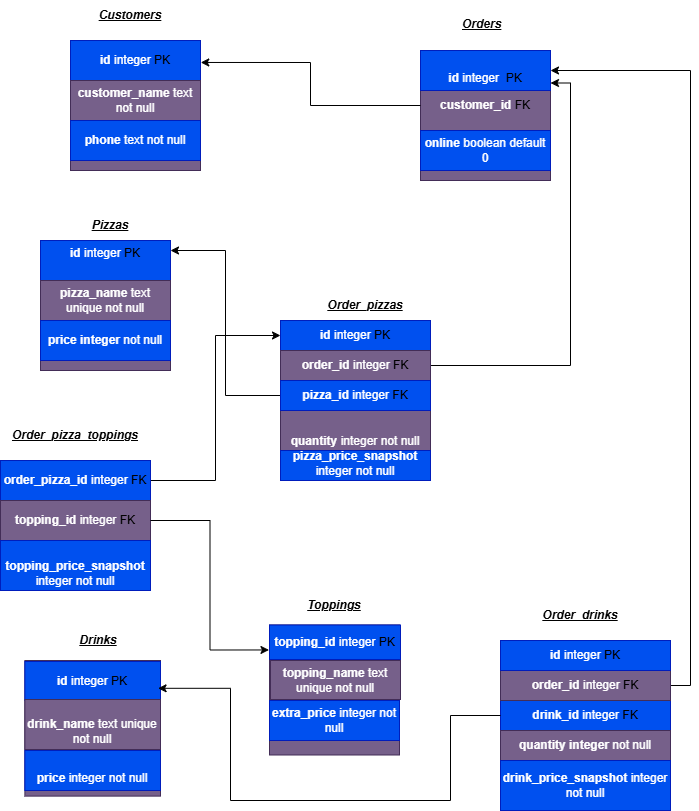

The diagram above was exported from draw.io. Its source (the exported page's mxGraphModel, read from the mxfile embedded in the PNG):
<mxGraphModel dx="737" dy="471" grid="1" gridSize="10" guides="1" tooltips="1" connect="1" arrows="1" fold="1" page="1" pageScale="1" pageWidth="827" pageHeight="1169" math="0" shadow="0">
  <root>
    <mxCell id="0" />
    <mxCell id="1" parent="0" />
    <mxCell id="udMHPQKjbKtrjY-osrsJ-1" parent="1" style="whiteSpace=wrap;html=1;aspect=fixed;fillColor=#76608a;fontColor=#ffffff;strokeColor=#432D57;" value="" vertex="1">
      <mxGeometry height="130" width="130" x="150" y="90" as="geometry" />
    </mxCell>
    <mxCell id="udMHPQKjbKtrjY-osrsJ-2" parent="1" style="whiteSpace=wrap;html=1;aspect=fixed;fillColor=#76608a;fontColor=#ffffff;strokeColor=#432D57;" value="" vertex="1">
      <mxGeometry height="130" width="130" x="120" y="290" as="geometry" />
    </mxCell>
    <mxCell id="udMHPQKjbKtrjY-osrsJ-4" parent="1" style="whiteSpace=wrap;html=1;aspect=fixed;" value="&lt;div&gt;&lt;br&gt;&lt;/div&gt;" vertex="1">
      <mxGeometry height="170" width="170" x="580" y="690" as="geometry" />
    </mxCell>
    <mxCell id="udMHPQKjbKtrjY-osrsJ-5" parent="1" style="whiteSpace=wrap;html=1;aspect=fixed;fillColor=#76608a;fontColor=#ffffff;strokeColor=#432D57;" value="" vertex="1">
      <mxGeometry height="135.62" width="135.62" x="104.38" y="710" as="geometry" />
    </mxCell>
    <mxCell id="udMHPQKjbKtrjY-osrsJ-6" parent="1" style="whiteSpace=wrap;html=1;aspect=fixed;" value="" vertex="1">
      <mxGeometry height="130" width="130" x="90" y="510" as="geometry" />
    </mxCell>
    <mxCell id="udMHPQKjbKtrjY-osrsJ-7" parent="1" style="whiteSpace=wrap;html=1;aspect=fixed;fillColor=#76608a;fontColor=#ffffff;strokeColor=#432D57;" value="" vertex="1">
      <mxGeometry height="130" width="130" x="500" y="100" as="geometry" />
    </mxCell>
    <mxCell id="udMHPQKjbKtrjY-osrsJ-8" parent="1" style="whiteSpace=wrap;html=1;aspect=fixed;fillColor=#76608a;fontColor=#ffffff;strokeColor=#432D57;" value="&lt;div&gt;&lt;br&gt;&lt;/div&gt;" vertex="1">
      <mxGeometry height="130" width="130" x="349" y="674.5" as="geometry" />
    </mxCell>
    <mxCell id="udMHPQKjbKtrjY-osrsJ-9" parent="1" style="text;html=1;whiteSpace=wrap;strokeColor=#001DBC;fillColor=#0050ef;align=center;verticalAlign=middle;rounded=0;fontColor=#ffffff;" value="&lt;b&gt;id&lt;/b&gt; integer &lt;font style=&quot;color: light-dark(rgb(0, 0, 0), rgb(255, 217, 102));&quot;&gt;PK&lt;/font&gt;" vertex="1">
      <mxGeometry height="40" width="130" x="150" y="90" as="geometry" />
    </mxCell>
    <mxCell id="udMHPQKjbKtrjY-osrsJ-10" parent="1" style="text;html=1;whiteSpace=wrap;strokeColor=#432D57;fillColor=#76608a;align=center;verticalAlign=middle;rounded=0;fontColor=#ffffff;" value="&lt;b&gt;customer_name&lt;/b&gt; text not null" vertex="1">
      <mxGeometry height="40" width="130" x="150" y="130" as="geometry" />
    </mxCell>
    <mxCell id="udMHPQKjbKtrjY-osrsJ-11" parent="1" style="text;html=1;whiteSpace=wrap;strokeColor=#001DBC;fillColor=#0050ef;align=center;verticalAlign=middle;rounded=0;fontColor=#ffffff;" value="&lt;b&gt;phone &lt;/b&gt;text not null" vertex="1">
      <mxGeometry height="40" width="130" x="150" y="170" as="geometry" />
    </mxCell>
    <mxCell id="udMHPQKjbKtrjY-osrsJ-12" parent="1" style="text;html=1;whiteSpace=wrap;strokeColor=#432D57;fillColor=#76608a;align=center;verticalAlign=middle;rounded=0;fontColor=#ffffff;" value="&lt;b&gt;customer_id &lt;/b&gt;&lt;font style=&quot;color: light-dark(rgb(0, 0, 0), rgb(77, 77, 77));&quot;&gt;FK&lt;/font&gt;" vertex="1">
      <mxGeometry height="50" width="130" x="500" y="130" as="geometry" />
    </mxCell>
    <mxCell id="udMHPQKjbKtrjY-osrsJ-13" parent="1" style="text;html=1;whiteSpace=wrap;strokeColor=#001DBC;fillColor=#0050ef;align=center;verticalAlign=middle;rounded=0;fontColor=#ffffff;" value="&lt;b&gt;&lt;br&gt;id&lt;/b&gt; integer&amp;nbsp; &lt;font style=&quot;color: light-dark(rgb(0, 0, 0), rgb(255, 217, 102));&quot;&gt;PK&lt;/font&gt;" vertex="1">
      <mxGeometry height="40" width="130" x="500" y="100" as="geometry" />
    </mxCell>
    <mxCell id="udMHPQKjbKtrjY-osrsJ-14" parent="1" style="text;html=1;whiteSpace=wrap;strokeColor=none;fillColor=none;align=center;verticalAlign=middle;rounded=0;fontStyle=7" value="Customers" vertex="1">
      <mxGeometry height="30" width="60" x="180" y="50" as="geometry" />
    </mxCell>
    <mxCell id="udMHPQKjbKtrjY-osrsJ-15" parent="1" style="text;whiteSpace=wrap;html=1;fontStyle=7" value="Orders" vertex="1">
      <mxGeometry height="40" width="120" x="540" y="60" as="geometry" />
    </mxCell>
    <mxCell id="udMHPQKjbKtrjY-osrsJ-16" parent="1" style="text;html=1;whiteSpace=wrap;strokeColor=#001DBC;fillColor=#0050ef;align=center;verticalAlign=middle;rounded=0;fontColor=#ffffff;" value="&lt;b&gt;online &lt;/b&gt;boolean default 0" vertex="1">
      <mxGeometry height="40" width="130" x="500" y="180" as="geometry" />
    </mxCell>
    <mxCell id="udMHPQKjbKtrjY-osrsJ-17" parent="1" style="text;html=1;whiteSpace=wrap;strokeColor=none;fillColor=none;align=center;verticalAlign=middle;rounded=0;fontStyle=7" value="Pizzas" vertex="1">
      <mxGeometry height="30" width="60" x="160" y="260" as="geometry" />
    </mxCell>
    <mxCell id="udMHPQKjbKtrjY-osrsJ-18" parent="1" style="text;html=1;whiteSpace=wrap;strokeColor=#001DBC;fillColor=#0050ef;align=center;verticalAlign=middle;rounded=0;fontColor=#ffffff;" value="&lt;b&gt;id &lt;/b&gt;integer&lt;font style=&quot;color: light-dark(rgb(0, 0, 0), rgb(255, 217, 102));&quot;&gt; PK&lt;/font&gt;&lt;br&gt;&lt;div&gt;&lt;br&gt;&lt;/div&gt;" vertex="1">
      <mxGeometry height="40" width="130" x="120" y="290" as="geometry" />
    </mxCell>
    <mxCell id="udMHPQKjbKtrjY-osrsJ-19" parent="1" style="text;html=1;whiteSpace=wrap;strokeColor=#432D57;fillColor=#76608a;align=center;verticalAlign=middle;rounded=0;fontColor=#ffffff;" value="&lt;b&gt;pizza_name&lt;/b&gt; text unique not null" vertex="1">
      <mxGeometry height="40" width="130" x="120" y="330" as="geometry" />
    </mxCell>
    <mxCell id="udMHPQKjbKtrjY-osrsJ-20" parent="1" style="text;html=1;whiteSpace=wrap;strokeColor=#001DBC;fillColor=#0050ef;align=center;verticalAlign=middle;rounded=0;fontColor=#ffffff;" value="&lt;b&gt;price integer&lt;/b&gt; not null" vertex="1">
      <mxGeometry height="40" width="130" x="120" y="370" as="geometry" />
    </mxCell>
    <mxCell id="udMHPQKjbKtrjY-osrsJ-21" parent="1" style="text;html=1;whiteSpace=wrap;strokeColor=none;fillColor=none;align=center;verticalAlign=middle;rounded=0;fontStyle=7" value="Order_pizzas" vertex="1">
      <mxGeometry height="30" width="60" x="415" y="340" as="geometry" />
    </mxCell>
    <mxCell id="udMHPQKjbKtrjY-osrsJ-22" parent="1" style="text;html=1;whiteSpace=wrap;strokeColor=#001DBC;fillColor=#0050ef;align=center;verticalAlign=middle;rounded=0;fontColor=#ffffff;" value="&lt;b&gt;id&lt;/b&gt; integer &lt;font style=&quot;color: light-dark(rgb(0, 0, 0), rgb(255, 217, 102));&quot;&gt;PK&lt;/font&gt;" vertex="1">
      <mxGeometry height="30" width="150" x="360" y="370" as="geometry" />
    </mxCell>
    <mxCell id="udMHPQKjbKtrjY-osrsJ-23" parent="1" style="text;html=1;whiteSpace=wrap;strokeColor=#432D57;fillColor=#76608a;align=center;verticalAlign=bottom;rounded=0;fontColor=#ffffff;" value="&lt;br&gt;&lt;br&gt;&lt;b&gt;quantity &lt;/b&gt;integer not null" vertex="1">
      <mxGeometry height="40" width="150" x="360" y="460" as="geometry" />
    </mxCell>
    <mxCell id="udMHPQKjbKtrjY-osrsJ-24" parent="1" style="text;html=1;whiteSpace=wrap;strokeColor=#001DBC;fillColor=#0050ef;align=center;verticalAlign=bottom;rounded=0;fontColor=#ffffff;" value="&lt;br&gt;&lt;br&gt;&lt;b&gt;pizza_price_snapshot&lt;/b&gt; integer not null" vertex="1">
      <mxGeometry height="30" width="150" x="360" y="500" as="geometry" />
    </mxCell>
    <mxCell id="udMHPQKjbKtrjY-osrsJ-58" edge="1" parent="1" source="udMHPQKjbKtrjY-osrsJ-26" style="edgeStyle=orthogonalEdgeStyle;rounded=0;orthogonalLoop=1;jettySize=auto;html=1;exitX=1;exitY=0.5;exitDx=0;exitDy=0;entryX=1;entryY=0.25;entryDx=0;entryDy=0;" target="udMHPQKjbKtrjY-osrsJ-7">
      <mxGeometry relative="1" as="geometry" />
    </mxCell>
    <mxCell id="udMHPQKjbKtrjY-osrsJ-26" parent="1" style="text;html=1;whiteSpace=wrap;strokeColor=#432D57;fillColor=#76608a;align=center;verticalAlign=middle;rounded=0;fontColor=#ffffff;" value="&lt;b&gt;order_id&lt;/b&gt; integer &lt;font style=&quot;color: light-dark(rgb(0, 0, 0), rgb(102, 102, 102));&quot;&gt;FK&lt;/font&gt;" vertex="1">
      <mxGeometry height="30" width="150" x="360" y="400" as="geometry" />
    </mxCell>
    <mxCell id="udMHPQKjbKtrjY-osrsJ-49" edge="1" parent="1" source="udMHPQKjbKtrjY-osrsJ-27" style="edgeStyle=orthogonalEdgeStyle;rounded=0;orthogonalLoop=1;jettySize=auto;html=1;exitX=0;exitY=0.5;exitDx=0;exitDy=0;entryX=1;entryY=0.25;entryDx=0;entryDy=0;" target="udMHPQKjbKtrjY-osrsJ-18">
      <mxGeometry relative="1" as="geometry" />
    </mxCell>
    <mxCell id="udMHPQKjbKtrjY-osrsJ-27" parent="1" style="text;html=1;whiteSpace=wrap;strokeColor=#001DBC;fillColor=#0050ef;align=center;verticalAlign=middle;rounded=0;fontColor=#ffffff;" value="&lt;b&gt;pizza_id&lt;/b&gt; integer &lt;font style=&quot;color: light-dark(rgb(0, 0, 0), rgb(102, 102, 102));&quot;&gt;FK&lt;/font&gt;" vertex="1">
      <mxGeometry height="30" width="150" x="360" y="430" as="geometry" />
    </mxCell>
    <mxCell id="udMHPQKjbKtrjY-osrsJ-28" parent="1" style="text;html=1;whiteSpace=wrap;strokeColor=none;fillColor=none;align=center;verticalAlign=middle;rounded=0;fontStyle=7" value="Order_pizza_toppings" vertex="1">
      <mxGeometry height="30" width="60" x="125" y="470" as="geometry" />
    </mxCell>
    <mxCell id="udMHPQKjbKtrjY-osrsJ-59" edge="1" parent="1" source="udMHPQKjbKtrjY-osrsJ-29" style="edgeStyle=orthogonalEdgeStyle;rounded=0;orthogonalLoop=1;jettySize=auto;html=1;exitX=1;exitY=0.5;exitDx=0;exitDy=0;entryX=0;entryY=0.5;entryDx=0;entryDy=0;" target="udMHPQKjbKtrjY-osrsJ-22">
      <mxGeometry relative="1" as="geometry" />
    </mxCell>
    <mxCell id="udMHPQKjbKtrjY-osrsJ-29" parent="1" style="text;html=1;whiteSpace=wrap;strokeColor=#001DBC;fillColor=#0050ef;align=center;verticalAlign=middle;rounded=0;fontColor=#ffffff;" value="&lt;b&gt;order_pizza_id&lt;/b&gt; integer &lt;font style=&quot;color: light-dark(rgb(0, 0, 0), rgb(102, 102, 102));&quot;&gt;FK&lt;/font&gt;" vertex="1">
      <mxGeometry height="40" width="150" x="80" y="510" as="geometry" />
    </mxCell>
    <mxCell id="udMHPQKjbKtrjY-osrsJ-30" parent="1" style="text;html=1;whiteSpace=wrap;strokeColor=#432D57;fillColor=#76608a;align=center;verticalAlign=middle;rounded=0;fontColor=#ffffff;" value="&lt;b&gt;topping_id&lt;/b&gt; integer &lt;font style=&quot;color: light-dark(rgb(0, 0, 0), rgb(102, 102, 102));&quot;&gt;FK&lt;/font&gt;" vertex="1">
      <mxGeometry height="40" width="150" x="80" y="550" as="geometry" />
    </mxCell>
    <mxCell id="udMHPQKjbKtrjY-osrsJ-31" parent="1" style="text;html=1;whiteSpace=wrap;strokeColor=#001DBC;fillColor=#0050ef;align=center;verticalAlign=bottom;rounded=0;fontColor=#ffffff;" value="&lt;br&gt;&lt;br&gt;&lt;b&gt;topping_price_snapshot&lt;/b&gt; integer not null" vertex="1">
      <mxGeometry height="50" width="150" x="80" y="590" as="geometry" />
    </mxCell>
    <mxCell id="udMHPQKjbKtrjY-osrsJ-32" parent="1" style="text;html=1;whiteSpace=wrap;strokeColor=none;fillColor=none;align=center;verticalAlign=middle;rounded=0;fontStyle=7" value="Toppings" vertex="1">
      <mxGeometry height="30" width="60" x="384" y="640" as="geometry" />
    </mxCell>
    <mxCell id="udMHPQKjbKtrjY-osrsJ-33" parent="1" style="text;html=1;whiteSpace=wrap;strokeColor=#432D57;fillColor=#76608a;align=center;verticalAlign=middle;rounded=0;fontColor=#ffffff;" value="&lt;b&gt;topping_name&lt;/b&gt; text unique not null" vertex="1">
      <mxGeometry height="39" width="130" x="350" y="710" as="geometry" />
    </mxCell>
    <mxCell id="udMHPQKjbKtrjY-osrsJ-34" parent="1" style="text;html=1;whiteSpace=wrap;strokeColor=#001DBC;fillColor=#0050ef;align=center;verticalAlign=middle;rounded=0;fontColor=#ffffff;" value="&lt;b&gt;extra_price&lt;/b&gt; integer not null" vertex="1">
      <mxGeometry height="40" width="130" x="349" y="750" as="geometry" />
    </mxCell>
    <mxCell id="udMHPQKjbKtrjY-osrsJ-35" parent="1" style="text;html=1;whiteSpace=wrap;strokeColor=#001DBC;fillColor=#0050ef;align=center;verticalAlign=middle;rounded=0;fontColor=#ffffff;" value="&lt;b&gt;topping_id &lt;/b&gt;integer &lt;font style=&quot;color: light-dark(rgb(0, 0, 0), rgb(255, 217, 102));&quot;&gt;PK&lt;/font&gt;" vertex="1">
      <mxGeometry height="34.5" width="131" x="349" y="674.5" as="geometry" />
    </mxCell>
    <mxCell id="udMHPQKjbKtrjY-osrsJ-37" parent="1" style="text;html=1;whiteSpace=wrap;strokeColor=none;fillColor=none;align=center;verticalAlign=middle;rounded=0;fontStyle=7" value="Drinks" vertex="1">
      <mxGeometry height="30" width="60" x="148.13" y="675" as="geometry" />
    </mxCell>
    <mxCell id="udMHPQKjbKtrjY-osrsJ-38" parent="1" style="text;html=1;whiteSpace=wrap;strokeColor=#001DBC;fillColor=#0050ef;align=center;verticalAlign=middle;rounded=0;fontColor=#ffffff;" value="&lt;b&gt;id&lt;/b&gt; integer &lt;font style=&quot;color: light-dark(rgb(0, 0, 0), rgb(255, 217, 102));&quot;&gt;PK&lt;/font&gt;" vertex="1">
      <mxGeometry height="39" width="135.62" x="104.38" y="711" as="geometry" />
    </mxCell>
    <mxCell id="udMHPQKjbKtrjY-osrsJ-39" parent="1" style="text;html=1;whiteSpace=wrap;strokeColor=#432D57;fillColor=#76608a;align=center;verticalAlign=middle;rounded=0;fontColor=#ffffff;" value="&lt;br&gt;&lt;b&gt;drink_name &lt;/b&gt;text unique not null" vertex="1">
      <mxGeometry height="50" width="135.62" x="104.38" y="749" as="geometry" />
    </mxCell>
    <mxCell id="udMHPQKjbKtrjY-osrsJ-40" parent="1" style="text;html=1;whiteSpace=wrap;strokeColor=#001DBC;fillColor=#0050ef;align=center;verticalAlign=middle;rounded=0;fontColor=#ffffff;" value="&lt;b&gt;&lt;br&gt;price&lt;/b&gt; integer not null" vertex="1">
      <mxGeometry height="40" width="135.62" x="104.38" y="800" as="geometry" />
    </mxCell>
    <mxCell id="udMHPQKjbKtrjY-osrsJ-41" parent="1" style="text;html=1;whiteSpace=wrap;strokeColor=none;fillColor=none;align=center;verticalAlign=middle;rounded=0;fontStyle=7" value="Order_drinks" vertex="1">
      <mxGeometry height="30" width="60" x="630" y="650" as="geometry" />
    </mxCell>
    <mxCell id="udMHPQKjbKtrjY-osrsJ-42" parent="1" style="text;html=1;whiteSpace=wrap;strokeColor=#001DBC;fillColor=#0050ef;align=center;verticalAlign=middle;rounded=0;fontColor=#ffffff;" value="&lt;b&gt;drink_id &lt;/b&gt;integer &lt;font style=&quot;color: light-dark(rgb(0, 0, 0), rgb(102, 102, 102));&quot;&gt;FK&lt;/font&gt;" vertex="1">
      <mxGeometry height="30" width="170" x="580" y="750" as="geometry" />
    </mxCell>
    <mxCell id="udMHPQKjbKtrjY-osrsJ-61" edge="1" parent="1" source="udMHPQKjbKtrjY-osrsJ-43" style="edgeStyle=orthogonalEdgeStyle;rounded=0;orthogonalLoop=1;jettySize=auto;html=1;exitX=1;exitY=0.5;exitDx=0;exitDy=0;entryX=1;entryY=0.5;entryDx=0;entryDy=0;" target="udMHPQKjbKtrjY-osrsJ-13">
      <mxGeometry relative="1" as="geometry" />
    </mxCell>
    <mxCell id="udMHPQKjbKtrjY-osrsJ-43" parent="1" style="text;html=1;whiteSpace=wrap;strokeColor=#432D57;fillColor=#76608a;align=center;verticalAlign=middle;rounded=0;fontColor=#ffffff;" value="&lt;b&gt;order_id &lt;/b&gt;integer&lt;font style=&quot;color: light-dark(rgb(0, 0, 0), rgb(77, 77, 77));&quot;&gt; FK&lt;/font&gt;" vertex="1">
      <mxGeometry height="30" width="170" x="580" y="720" as="geometry" />
    </mxCell>
    <mxCell id="udMHPQKjbKtrjY-osrsJ-44" parent="1" style="text;html=1;whiteSpace=wrap;strokeColor=#432D57;fillColor=#76608a;align=center;verticalAlign=middle;rounded=0;fontColor=#ffffff;" value="&lt;b&gt;quantity integer&lt;/b&gt; not null" vertex="1">
      <mxGeometry height="30" width="170" x="580" y="780" as="geometry" />
    </mxCell>
    <mxCell id="udMHPQKjbKtrjY-osrsJ-45" parent="1" style="text;html=1;whiteSpace=wrap;strokeColor=#001DBC;fillColor=#0050ef;align=center;verticalAlign=middle;rounded=0;fontColor=#ffffff;" value="&lt;b&gt;id&lt;/b&gt; integer&lt;font style=&quot;color: light-dark(rgb(0, 0, 0), rgb(255, 217, 102));&quot;&gt; PK&lt;/font&gt;" vertex="1">
      <mxGeometry height="30" width="170" x="580" y="690" as="geometry" />
    </mxCell>
    <mxCell id="udMHPQKjbKtrjY-osrsJ-46" parent="1" style="text;html=1;whiteSpace=wrap;strokeColor=#001DBC;fillColor=#0050ef;align=center;verticalAlign=middle;rounded=0;fontColor=#ffffff;" value="&lt;b&gt;drink_price_snapshot &lt;/b&gt;integer not null" vertex="1">
      <mxGeometry height="50" width="170" x="580" y="810" as="geometry" />
    </mxCell>
    <mxCell id="udMHPQKjbKtrjY-osrsJ-60" edge="1" parent="1" source="udMHPQKjbKtrjY-osrsJ-30" style="edgeStyle=orthogonalEdgeStyle;rounded=0;orthogonalLoop=1;jettySize=auto;html=1;exitX=1;exitY=0.5;exitDx=0;exitDy=0;entryX=-0.004;entryY=0.192;entryDx=0;entryDy=0;entryPerimeter=0;" target="udMHPQKjbKtrjY-osrsJ-8">
      <mxGeometry relative="1" as="geometry" />
    </mxCell>
    <mxCell id="udMHPQKjbKtrjY-osrsJ-64" edge="1" parent="1" source="udMHPQKjbKtrjY-osrsJ-12" style="edgeStyle=orthogonalEdgeStyle;rounded=0;orthogonalLoop=1;jettySize=auto;html=1;exitX=0;exitY=0.5;exitDx=0;exitDy=0;entryX=1.002;entryY=0.169;entryDx=0;entryDy=0;entryPerimeter=0;" target="udMHPQKjbKtrjY-osrsJ-1">
      <mxGeometry relative="1" as="geometry" />
    </mxCell>
    <mxCell id="udMHPQKjbKtrjY-osrsJ-67" edge="1" parent="1" source="udMHPQKjbKtrjY-osrsJ-42" style="edgeStyle=orthogonalEdgeStyle;rounded=0;orthogonalLoop=1;jettySize=auto;html=1;exitX=0;exitY=0.5;exitDx=0;exitDy=0;entryX=0.982;entryY=0.205;entryDx=0;entryDy=0;entryPerimeter=0;" target="udMHPQKjbKtrjY-osrsJ-5">
      <mxGeometry relative="1" as="geometry">
        <Array as="points">
          <mxPoint x="530" y="765" />
          <mxPoint x="530" y="850" />
          <mxPoint x="310" y="850" />
          <mxPoint x="310" y="737" />
        </Array>
      </mxGeometry>
    </mxCell>
  </root>
</mxGraphModel>